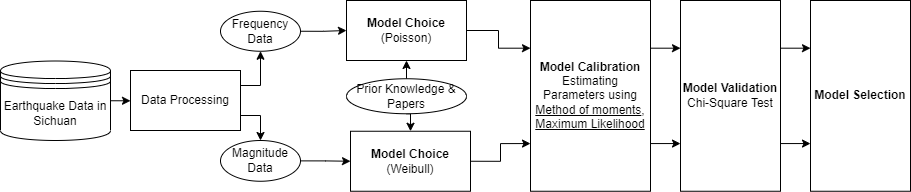

The diagram above was exported from draw.io. Its source (the exported page's mxGraphModel, read from the mxfile embedded in the PNG):
<mxGraphModel dx="1861" dy="470" grid="1" gridSize="10" guides="1" tooltips="1" connect="1" arrows="1" fold="1" page="1" pageScale="1" pageWidth="827" pageHeight="1169" math="0" shadow="0">
  <root>
    <mxCell id="0" />
    <mxCell id="1" parent="0" />
    <mxCell id="kZSZ8P2w06B6_W4QIBBl-1" style="edgeStyle=orthogonalEdgeStyle;rounded=0;orthogonalLoop=1;jettySize=auto;html=1;exitX=1;exitY=0.25;exitDx=0;exitDy=0;entryX=0.5;entryY=1;entryDx=0;entryDy=0;" edge="1" parent="1" source="kZSZ8P2w06B6_W4QIBBl-3" target="kZSZ8P2w06B6_W4QIBBl-7">
      <mxGeometry relative="1" as="geometry" />
    </mxCell>
    <mxCell id="kZSZ8P2w06B6_W4QIBBl-2" style="edgeStyle=orthogonalEdgeStyle;rounded=0;orthogonalLoop=1;jettySize=auto;html=1;exitX=1;exitY=0.75;exitDx=0;exitDy=0;entryX=0.5;entryY=0;entryDx=0;entryDy=0;" edge="1" parent="1" source="kZSZ8P2w06B6_W4QIBBl-3" target="kZSZ8P2w06B6_W4QIBBl-9">
      <mxGeometry relative="1" as="geometry" />
    </mxCell>
    <mxCell id="kZSZ8P2w06B6_W4QIBBl-3" value="Data Processing" style="rounded=0;whiteSpace=wrap;html=1;" vertex="1" parent="1">
      <mxGeometry x="-190" y="230" width="110" height="60" as="geometry" />
    </mxCell>
    <mxCell id="kZSZ8P2w06B6_W4QIBBl-4" style="edgeStyle=orthogonalEdgeStyle;rounded=0;orthogonalLoop=1;jettySize=auto;html=1;exitX=1;exitY=0.5;exitDx=0;exitDy=0;entryX=0;entryY=0.5;entryDx=0;entryDy=0;" edge="1" parent="1" source="kZSZ8P2w06B6_W4QIBBl-5" target="kZSZ8P2w06B6_W4QIBBl-3">
      <mxGeometry relative="1" as="geometry" />
    </mxCell>
    <mxCell id="kZSZ8P2w06B6_W4QIBBl-5" value="Earthquake Data in Sichuan" style="shape=datastore;whiteSpace=wrap;html=1;" vertex="1" parent="1">
      <mxGeometry x="-320" y="220.5" width="110" height="79.5" as="geometry" />
    </mxCell>
    <mxCell id="kZSZ8P2w06B6_W4QIBBl-6" style="edgeStyle=orthogonalEdgeStyle;rounded=0;orthogonalLoop=1;jettySize=auto;html=1;exitX=1;exitY=0.5;exitDx=0;exitDy=0;entryX=0;entryY=0.5;entryDx=0;entryDy=0;" edge="1" parent="1" source="kZSZ8P2w06B6_W4QIBBl-7" target="kZSZ8P2w06B6_W4QIBBl-10">
      <mxGeometry relative="1" as="geometry" />
    </mxCell>
    <mxCell id="kZSZ8P2w06B6_W4QIBBl-7" value="Frequency Data" style="ellipse;whiteSpace=wrap;html=1;" vertex="1" parent="1">
      <mxGeometry x="-100" y="170.75" width="80" height="40" as="geometry" />
    </mxCell>
    <mxCell id="kZSZ8P2w06B6_W4QIBBl-8" style="edgeStyle=orthogonalEdgeStyle;rounded=0;orthogonalLoop=1;jettySize=auto;html=1;exitX=1;exitY=0.5;exitDx=0;exitDy=0;entryX=0;entryY=0.5;entryDx=0;entryDy=0;" edge="1" parent="1" source="kZSZ8P2w06B6_W4QIBBl-9" target="kZSZ8P2w06B6_W4QIBBl-11">
      <mxGeometry relative="1" as="geometry" />
    </mxCell>
    <mxCell id="kZSZ8P2w06B6_W4QIBBl-9" value="Magnitude Data" style="ellipse;whiteSpace=wrap;html=1;" vertex="1" parent="1">
      <mxGeometry x="-100" y="300" width="80" height="40.75" as="geometry" />
    </mxCell>
    <mxCell id="kZSZ8P2w06B6_W4QIBBl-10" value="&lt;b&gt;Model Choice&lt;/b&gt;&lt;div&gt;(Poisson)&lt;/div&gt;" style="rounded=0;whiteSpace=wrap;html=1;" vertex="1" parent="1">
      <mxGeometry x="26" y="160" width="120" height="60" as="geometry" />
    </mxCell>
    <mxCell id="kZSZ8P2w06B6_W4QIBBl-11" value="&lt;b&gt;Model Choice&lt;/b&gt;&lt;div&gt;(Weibull)&lt;/div&gt;" style="rounded=0;whiteSpace=wrap;html=1;" vertex="1" parent="1">
      <mxGeometry x="30" y="290.75" width="120" height="60" as="geometry" />
    </mxCell>
    <mxCell id="kZSZ8P2w06B6_W4QIBBl-12" style="edgeStyle=orthogonalEdgeStyle;rounded=0;orthogonalLoop=1;jettySize=auto;html=1;exitX=0.5;exitY=0;exitDx=0;exitDy=0;entryX=0.5;entryY=1;entryDx=0;entryDy=0;" edge="1" parent="1" source="kZSZ8P2w06B6_W4QIBBl-14" target="kZSZ8P2w06B6_W4QIBBl-10">
      <mxGeometry relative="1" as="geometry" />
    </mxCell>
    <mxCell id="kZSZ8P2w06B6_W4QIBBl-13" style="edgeStyle=orthogonalEdgeStyle;rounded=0;orthogonalLoop=1;jettySize=auto;html=1;exitX=0.5;exitY=1;exitDx=0;exitDy=0;entryX=0.5;entryY=0;entryDx=0;entryDy=0;" edge="1" parent="1" source="kZSZ8P2w06B6_W4QIBBl-14" target="kZSZ8P2w06B6_W4QIBBl-11">
      <mxGeometry relative="1" as="geometry" />
    </mxCell>
    <mxCell id="kZSZ8P2w06B6_W4QIBBl-14" value="Prior Knowledge &amp;amp; Papers" style="ellipse;whiteSpace=wrap;html=1;" vertex="1" parent="1">
      <mxGeometry x="26" y="238.25" width="120" height="35" as="geometry" />
    </mxCell>
    <mxCell id="kZSZ8P2w06B6_W4QIBBl-15" style="edgeStyle=orthogonalEdgeStyle;rounded=0;orthogonalLoop=1;jettySize=auto;html=1;exitX=1;exitY=0.25;exitDx=0;exitDy=0;entryX=0;entryY=0.25;entryDx=0;entryDy=0;" edge="1" parent="1" source="kZSZ8P2w06B6_W4QIBBl-17" target="kZSZ8P2w06B6_W4QIBBl-22">
      <mxGeometry relative="1" as="geometry" />
    </mxCell>
    <mxCell id="kZSZ8P2w06B6_W4QIBBl-16" style="edgeStyle=orthogonalEdgeStyle;rounded=0;orthogonalLoop=1;jettySize=auto;html=1;exitX=1;exitY=0.75;exitDx=0;exitDy=0;entryX=0;entryY=0.75;entryDx=0;entryDy=0;" edge="1" parent="1" source="kZSZ8P2w06B6_W4QIBBl-17" target="kZSZ8P2w06B6_W4QIBBl-22">
      <mxGeometry relative="1" as="geometry" />
    </mxCell>
    <mxCell id="kZSZ8P2w06B6_W4QIBBl-17" value="&lt;b&gt;Model Calibration&lt;/b&gt;&lt;div&gt;Estimating Parameters using &lt;u&gt;Method of moments&lt;/u&gt;, &lt;u&gt;Maximum Likelihood&lt;/u&gt;&lt;/div&gt;" style="rounded=0;whiteSpace=wrap;html=1;" vertex="1" parent="1">
      <mxGeometry x="210" y="160" width="120" height="190.75" as="geometry" />
    </mxCell>
    <mxCell id="kZSZ8P2w06B6_W4QIBBl-18" style="edgeStyle=orthogonalEdgeStyle;rounded=0;orthogonalLoop=1;jettySize=auto;html=1;exitX=1;exitY=0.5;exitDx=0;exitDy=0;entryX=0;entryY=0.25;entryDx=0;entryDy=0;" edge="1" parent="1" source="kZSZ8P2w06B6_W4QIBBl-10" target="kZSZ8P2w06B6_W4QIBBl-17">
      <mxGeometry relative="1" as="geometry" />
    </mxCell>
    <mxCell id="kZSZ8P2w06B6_W4QIBBl-19" style="edgeStyle=orthogonalEdgeStyle;rounded=0;orthogonalLoop=1;jettySize=auto;html=1;exitX=1;exitY=0.5;exitDx=0;exitDy=0;entryX=0;entryY=0.75;entryDx=0;entryDy=0;" edge="1" parent="1" source="kZSZ8P2w06B6_W4QIBBl-11" target="kZSZ8P2w06B6_W4QIBBl-17">
      <mxGeometry relative="1" as="geometry" />
    </mxCell>
    <mxCell id="kZSZ8P2w06B6_W4QIBBl-20" style="edgeStyle=orthogonalEdgeStyle;rounded=0;orthogonalLoop=1;jettySize=auto;html=1;exitX=1;exitY=0.25;exitDx=0;exitDy=0;entryX=0;entryY=0.25;entryDx=0;entryDy=0;" edge="1" parent="1" source="kZSZ8P2w06B6_W4QIBBl-22" target="kZSZ8P2w06B6_W4QIBBl-23">
      <mxGeometry relative="1" as="geometry" />
    </mxCell>
    <mxCell id="kZSZ8P2w06B6_W4QIBBl-21" style="edgeStyle=orthogonalEdgeStyle;rounded=0;orthogonalLoop=1;jettySize=auto;html=1;exitX=1;exitY=0.75;exitDx=0;exitDy=0;entryX=0;entryY=0.75;entryDx=0;entryDy=0;" edge="1" parent="1" source="kZSZ8P2w06B6_W4QIBBl-22" target="kZSZ8P2w06B6_W4QIBBl-23">
      <mxGeometry relative="1" as="geometry" />
    </mxCell>
    <mxCell id="kZSZ8P2w06B6_W4QIBBl-22" value="&lt;b&gt;Model Validation&lt;/b&gt;&lt;div&gt;Chi-Square Test&lt;/div&gt;" style="rounded=0;whiteSpace=wrap;html=1;" vertex="1" parent="1">
      <mxGeometry x="360" y="160" width="100" height="190.75" as="geometry" />
    </mxCell>
    <mxCell id="kZSZ8P2w06B6_W4QIBBl-23" value="&lt;b&gt;Model Selection&lt;/b&gt;" style="rounded=0;whiteSpace=wrap;html=1;" vertex="1" parent="1">
      <mxGeometry x="490" y="160" width="100" height="190.75" as="geometry" />
    </mxCell>
  </root>
</mxGraphModel>